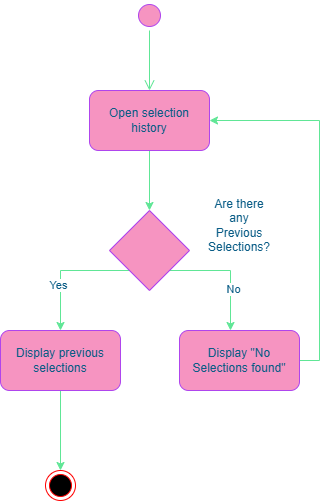

The diagram above was exported from draw.io. Its source (the exported page's mxGraphModel, read from the mxfile embedded in the PNG):
<mxGraphModel dx="1022" dy="564" grid="1" gridSize="10" guides="1" tooltips="1" connect="1" arrows="1" fold="1" page="1" pageScale="1" pageWidth="827" pageHeight="1169" math="0" shadow="0">
  <root>
    <mxCell id="0" />
    <mxCell id="1" parent="0" />
    <mxCell id="wGdm9QDxWej24e75IR48-1" parent="1" style="ellipse;html=1;shape=startState;fillColor=#F694C1;strokeColor=#AF45ED;labelBackgroundColor=none;fontColor=#095C86;" value="" vertex="1">
      <mxGeometry height="30" width="30" x="384" y="30" as="geometry" />
    </mxCell>
    <mxCell id="wGdm9QDxWej24e75IR48-2" edge="1" parent="1" source="wGdm9QDxWej24e75IR48-1" style="edgeStyle=orthogonalEdgeStyle;html=1;verticalAlign=bottom;endArrow=open;endSize=8;strokeColor=#60E696;rounded=0;defaultLabelBackgroundColor=page;labelPadding=0 4;fontColor=default;" value="">
      <mxGeometry relative="1" as="geometry">
        <mxPoint x="399" y="120" as="targetPoint" />
      </mxGeometry>
    </mxCell>
    <mxCell id="wGdm9QDxWej24e75IR48-7" edge="1" parent="1" source="wGdm9QDxWej24e75IR48-3" style="edgeStyle=orthogonalEdgeStyle;rounded=0;orthogonalLoop=1;jettySize=auto;html=1;exitX=0.5;exitY=1;exitDx=0;exitDy=0;entryX=0.5;entryY=0;entryDx=0;entryDy=0;strokeColor=#60E696;fontColor=#095C86;defaultLabelBackgroundColor=page;labelPadding=0 4;fillColor=#F694C1;" target="wGdm9QDxWej24e75IR48-6">
      <mxGeometry relative="1" as="geometry" />
    </mxCell>
    <mxCell id="wGdm9QDxWej24e75IR48-3" parent="1" style="rounded=1;whiteSpace=wrap;html=1;roundedPerimeter=1;labelBackgroundColor=none;fillColor=#F694C1;strokeColor=#AF45ED;fontColor=#095C86;" value="Open selection history" vertex="1">
      <mxGeometry height="60" width="120" x="339" y="120" as="geometry" />
    </mxCell>
    <mxCell id="wGdm9QDxWej24e75IR48-9" edge="1" parent="1" source="wGdm9QDxWej24e75IR48-6" style="edgeStyle=orthogonalEdgeStyle;rounded=0;orthogonalLoop=1;jettySize=auto;html=1;exitX=0;exitY=1;exitDx=0;exitDy=0;strokeColor=#60E696;fontColor=#095C86;defaultLabelBackgroundColor=page;labelPadding=0 4;fillColor=#F694C1;">
      <mxGeometry relative="1" as="geometry">
        <mxPoint x="310" y="360" as="targetPoint" />
      </mxGeometry>
    </mxCell>
    <mxCell id="wGdm9QDxWej24e75IR48-13" connectable="0" parent="wGdm9QDxWej24e75IR48-9" style="edgeLabel;html=1;align=center;verticalAlign=middle;resizable=0;points=[];inheritText=1;fontColor=#095C86;defaultLabelBackgroundColor=page;labelPadding=0 4;" value="Yes" vertex="1">
      <mxGeometry relative="1" x="0.2837" y="-3" as="geometry">
        <mxPoint as="offset" />
      </mxGeometry>
    </mxCell>
    <mxCell id="wGdm9QDxWej24e75IR48-10" edge="1" parent="1" source="wGdm9QDxWej24e75IR48-6" style="edgeStyle=orthogonalEdgeStyle;rounded=0;orthogonalLoop=1;jettySize=auto;html=1;exitX=1;exitY=1;exitDx=0;exitDy=0;strokeColor=#60E696;fontColor=#095C86;defaultLabelBackgroundColor=page;labelPadding=0 4;fillColor=#F694C1;">
      <mxGeometry relative="1" as="geometry">
        <mxPoint x="480" y="360" as="targetPoint" />
      </mxGeometry>
    </mxCell>
    <mxCell id="wGdm9QDxWej24e75IR48-14" connectable="0" parent="wGdm9QDxWej24e75IR48-10" style="edgeLabel;html=1;align=center;verticalAlign=middle;resizable=0;points=[];inheritText=1;fontColor=#095C86;defaultLabelBackgroundColor=page;labelPadding=0 4;" value="No" vertex="1">
      <mxGeometry relative="1" x="0.3025" y="2" as="geometry">
        <mxPoint as="offset" />
      </mxGeometry>
    </mxCell>
    <mxCell id="wGdm9QDxWej24e75IR48-6" parent="1" style="rhombus;whiteSpace=wrap;html=1;shapeInside=1;strokeColor=#AF45ED;fontColor=#095C86;fillColor=#F694C1;" value="" vertex="1">
      <mxGeometry height="80" width="80" x="359" y="240" as="geometry" />
    </mxCell>
    <mxCell id="wGdm9QDxWej24e75IR48-8" parent="1" style="text;html=1;whiteSpace=wrap;strokeColor=none;fillColor=none;align=center;verticalAlign=middle;rounded=0;fontColor=#095C86;" value="Are there any Previous Selections?" vertex="1">
      <mxGeometry height="30" width="60" x="459" y="240" as="geometry" />
    </mxCell>
    <mxCell id="wGdm9QDxWej24e75IR48-16" edge="1" parent="1" source="wGdm9QDxWej24e75IR48-11" style="edgeStyle=orthogonalEdgeStyle;rounded=0;orthogonalLoop=1;jettySize=auto;html=1;exitX=0.5;exitY=1;exitDx=0;exitDy=0;strokeColor=#60E696;fontColor=#095C86;defaultLabelBackgroundColor=page;labelPadding=0 4;fillColor=#F694C1;">
      <mxGeometry relative="1" as="geometry">
        <mxPoint x="310" y="500" as="targetPoint" />
      </mxGeometry>
    </mxCell>
    <mxCell id="wGdm9QDxWej24e75IR48-11" parent="1" style="rounded=1;whiteSpace=wrap;html=1;roundedPerimeter=1;strokeColor=#AF45ED;fontColor=#095C86;fillColor=#F694C1;" value="Display previous selections" vertex="1">
      <mxGeometry height="60" width="120" x="250" y="360" as="geometry" />
    </mxCell>
    <mxCell id="wGdm9QDxWej24e75IR48-15" edge="1" parent="1" source="wGdm9QDxWej24e75IR48-12" style="edgeStyle=orthogonalEdgeStyle;rounded=0;orthogonalLoop=1;jettySize=auto;html=1;exitX=1;exitY=0.5;exitDx=0;exitDy=0;entryX=1;entryY=0.5;entryDx=0;entryDy=0;strokeColor=#60E696;fontColor=#095C86;defaultLabelBackgroundColor=page;labelPadding=0 4;fillColor=#F694C1;" target="wGdm9QDxWej24e75IR48-3">
      <mxGeometry relative="1" as="geometry" />
    </mxCell>
    <mxCell id="wGdm9QDxWej24e75IR48-12" parent="1" style="rounded=1;whiteSpace=wrap;html=1;roundedPerimeter=1;strokeColor=#AF45ED;fontColor=#095C86;fillColor=#F694C1;" value="Display &quot;No Selections found&quot;" vertex="1">
      <mxGeometry height="60" width="120" x="429" y="360" as="geometry" />
    </mxCell>
    <mxCell id="wGdm9QDxWej24e75IR48-17" parent="1" style="ellipse;html=1;shape=endState;fillColor=#000000;strokeColor=#ff0000;fontColor=#095C86;" value="" vertex="1">
      <mxGeometry height="30" width="30" x="295" y="500" as="geometry" />
    </mxCell>
  </root>
</mxGraphModel>